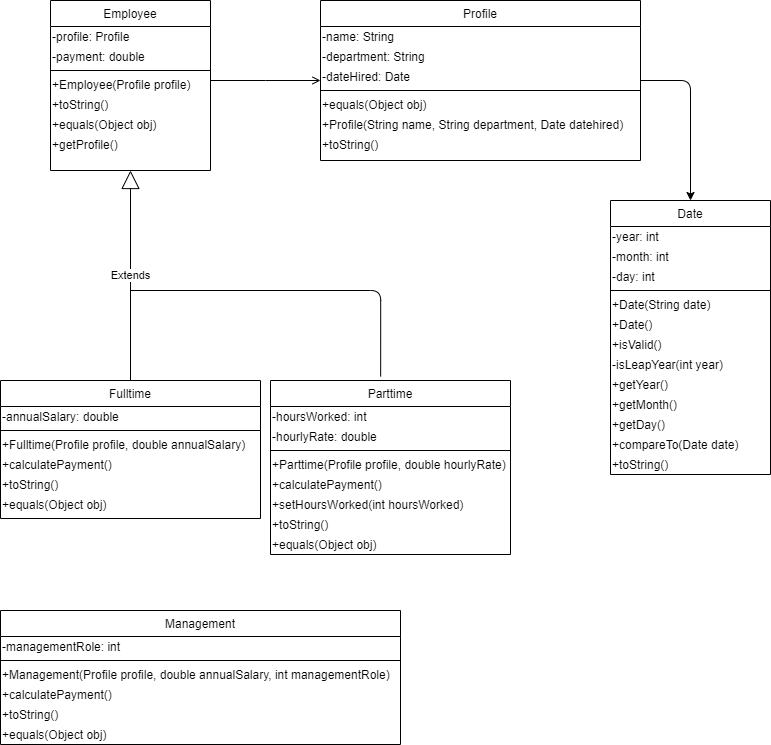

The diagram above was exported from draw.io. Its source (the exported page's mxGraphModel, read from the mxfile embedded in the PNG):
<mxGraphModel dx="593" dy="825" grid="1" gridSize="10" guides="1" tooltips="1" connect="1" arrows="1" fold="1" page="1" pageScale="1" pageWidth="827" pageHeight="1169" math="0" shadow="0">
  <root>
    <mxCell id="WIyWlLk6GJQsqaUBKTNV-0" />
    <mxCell id="WIyWlLk6GJQsqaUBKTNV-1" parent="WIyWlLk6GJQsqaUBKTNV-0" />
    <mxCell id="zkfFHV4jXpPFQw0GAbJ--0" value="Employee" style="swimlane;fontStyle=0;align=center;verticalAlign=top;childLayout=stackLayout;horizontal=1;startSize=26;horizontalStack=0;resizeParent=1;resizeLast=0;collapsible=1;marginBottom=0;rounded=0;shadow=0;strokeWidth=1;" parent="WIyWlLk6GJQsqaUBKTNV-1" vertex="1">
      <mxGeometry x="60" y="120" width="160" height="170" as="geometry">
        <mxRectangle x="230" y="140" width="160" height="26" as="alternateBounds" />
      </mxGeometry>
    </mxCell>
    <mxCell id="M04VzhdwVgmFu8zObKkN-13" value="&lt;span&gt;-profile: Profile&lt;/span&gt;" style="text;html=1;align=left;verticalAlign=middle;resizable=0;points=[];autosize=1;" vertex="1" parent="zkfFHV4jXpPFQw0GAbJ--0">
      <mxGeometry y="26" width="160" height="20" as="geometry" />
    </mxCell>
    <mxCell id="M04VzhdwVgmFu8zObKkN-14" value="&lt;span&gt;-payment: double&lt;/span&gt;" style="text;html=1;align=left;verticalAlign=middle;resizable=0;points=[];autosize=1;" vertex="1" parent="zkfFHV4jXpPFQw0GAbJ--0">
      <mxGeometry y="46" width="160" height="20" as="geometry" />
    </mxCell>
    <mxCell id="zkfFHV4jXpPFQw0GAbJ--4" value="" style="line;html=1;strokeWidth=1;align=left;verticalAlign=middle;spacingTop=-1;spacingLeft=3;spacingRight=3;rotatable=0;labelPosition=right;points=[];portConstraint=eastwest;" parent="zkfFHV4jXpPFQw0GAbJ--0" vertex="1">
      <mxGeometry y="66" width="160" height="8" as="geometry" />
    </mxCell>
    <mxCell id="M04VzhdwVgmFu8zObKkN-1" value="+Employee(Profile profile)" style="text;html=1;align=left;verticalAlign=middle;resizable=0;points=[];autosize=1;" vertex="1" parent="zkfFHV4jXpPFQw0GAbJ--0">
      <mxGeometry y="74" width="160" height="20" as="geometry" />
    </mxCell>
    <mxCell id="M04VzhdwVgmFu8zObKkN-3" value="+toString()" style="text;html=1;align=left;verticalAlign=middle;resizable=0;points=[];autosize=1;" vertex="1" parent="zkfFHV4jXpPFQw0GAbJ--0">
      <mxGeometry y="94" width="160" height="20" as="geometry" />
    </mxCell>
    <mxCell id="M04VzhdwVgmFu8zObKkN-4" value="+equals(Object obj)" style="text;html=1;align=left;verticalAlign=middle;resizable=0;points=[];autosize=1;" vertex="1" parent="zkfFHV4jXpPFQw0GAbJ--0">
      <mxGeometry y="114" width="160" height="20" as="geometry" />
    </mxCell>
    <mxCell id="M04VzhdwVgmFu8zObKkN-5" value="+getProfile()" style="text;html=1;align=left;verticalAlign=middle;resizable=0;points=[];autosize=1;" vertex="1" parent="zkfFHV4jXpPFQw0GAbJ--0">
      <mxGeometry y="134" width="160" height="20" as="geometry" />
    </mxCell>
    <mxCell id="zkfFHV4jXpPFQw0GAbJ--6" value="Fulltime" style="swimlane;fontStyle=0;align=center;verticalAlign=top;childLayout=stackLayout;horizontal=1;startSize=26;horizontalStack=0;resizeParent=1;resizeLast=0;collapsible=1;marginBottom=0;rounded=0;shadow=0;strokeWidth=1;" parent="WIyWlLk6GJQsqaUBKTNV-1" vertex="1">
      <mxGeometry x="10" y="500" width="260" height="138" as="geometry">
        <mxRectangle x="130" y="380" width="160" height="26" as="alternateBounds" />
      </mxGeometry>
    </mxCell>
    <mxCell id="M04VzhdwVgmFu8zObKkN-15" value="-annualSalary: double" style="text;html=1;align=left;verticalAlign=middle;resizable=0;points=[];autosize=1;" vertex="1" parent="zkfFHV4jXpPFQw0GAbJ--6">
      <mxGeometry y="26" width="260" height="20" as="geometry" />
    </mxCell>
    <mxCell id="zkfFHV4jXpPFQw0GAbJ--9" value="" style="line;html=1;strokeWidth=1;align=left;verticalAlign=middle;spacingTop=-1;spacingLeft=3;spacingRight=3;rotatable=0;labelPosition=right;points=[];portConstraint=eastwest;" parent="zkfFHV4jXpPFQw0GAbJ--6" vertex="1">
      <mxGeometry y="46" width="260" height="8" as="geometry" />
    </mxCell>
    <mxCell id="M04VzhdwVgmFu8zObKkN-21" value="+Fulltime(Profile profile, double annualSalary)" style="text;html=1;align=left;verticalAlign=middle;resizable=0;points=[];autosize=1;" vertex="1" parent="zkfFHV4jXpPFQw0GAbJ--6">
      <mxGeometry y="54" width="260" height="20" as="geometry" />
    </mxCell>
    <mxCell id="M04VzhdwVgmFu8zObKkN-16" value="+calculatePayment()" style="text;html=1;align=left;verticalAlign=middle;resizable=0;points=[];autosize=1;" vertex="1" parent="zkfFHV4jXpPFQw0GAbJ--6">
      <mxGeometry y="74" width="260" height="20" as="geometry" />
    </mxCell>
    <mxCell id="M04VzhdwVgmFu8zObKkN-17" value="+toString()" style="text;html=1;align=left;verticalAlign=middle;resizable=0;points=[];autosize=1;" vertex="1" parent="zkfFHV4jXpPFQw0GAbJ--6">
      <mxGeometry y="94" width="260" height="20" as="geometry" />
    </mxCell>
    <mxCell id="M04VzhdwVgmFu8zObKkN-18" value="+equals(Object obj)" style="text;html=1;align=left;verticalAlign=middle;resizable=0;points=[];autosize=1;" vertex="1" parent="zkfFHV4jXpPFQw0GAbJ--6">
      <mxGeometry y="114" width="260" height="20" as="geometry" />
    </mxCell>
    <mxCell id="zkfFHV4jXpPFQw0GAbJ--13" value="Parttime" style="swimlane;fontStyle=0;align=center;verticalAlign=top;childLayout=stackLayout;horizontal=1;startSize=26;horizontalStack=0;resizeParent=1;resizeLast=0;collapsible=1;marginBottom=0;rounded=0;shadow=0;strokeWidth=1;" parent="WIyWlLk6GJQsqaUBKTNV-1" vertex="1">
      <mxGeometry x="280" y="500" width="240" height="174" as="geometry">
        <mxRectangle x="340" y="380" width="170" height="26" as="alternateBounds" />
      </mxGeometry>
    </mxCell>
    <mxCell id="M04VzhdwVgmFu8zObKkN-19" value="-hoursWorked: int" style="text;html=1;align=left;verticalAlign=middle;resizable=0;points=[];autosize=1;" vertex="1" parent="zkfFHV4jXpPFQw0GAbJ--13">
      <mxGeometry y="26" width="240" height="20" as="geometry" />
    </mxCell>
    <mxCell id="M04VzhdwVgmFu8zObKkN-20" value="-hourlyRate: double" style="text;html=1;align=left;verticalAlign=middle;resizable=0;points=[];autosize=1;" vertex="1" parent="zkfFHV4jXpPFQw0GAbJ--13">
      <mxGeometry y="46" width="240" height="20" as="geometry" />
    </mxCell>
    <mxCell id="zkfFHV4jXpPFQw0GAbJ--15" value="" style="line;html=1;strokeWidth=1;align=left;verticalAlign=middle;spacingTop=-1;spacingLeft=3;spacingRight=3;rotatable=0;labelPosition=right;points=[];portConstraint=eastwest;" parent="zkfFHV4jXpPFQw0GAbJ--13" vertex="1">
      <mxGeometry y="66" width="240" height="8" as="geometry" />
    </mxCell>
    <mxCell id="M04VzhdwVgmFu8zObKkN-22" value="+Parttime(Profile profile, double hourlyRate)" style="text;html=1;align=left;verticalAlign=middle;resizable=0;points=[];autosize=1;" vertex="1" parent="zkfFHV4jXpPFQw0GAbJ--13">
      <mxGeometry y="74" width="240" height="20" as="geometry" />
    </mxCell>
    <mxCell id="M04VzhdwVgmFu8zObKkN-23" value="+calculatePayment()" style="text;html=1;align=left;verticalAlign=middle;resizable=0;points=[];autosize=1;" vertex="1" parent="zkfFHV4jXpPFQw0GAbJ--13">
      <mxGeometry y="94" width="240" height="20" as="geometry" />
    </mxCell>
    <mxCell id="M04VzhdwVgmFu8zObKkN-24" value="+setHoursWorked(int hoursWorked)" style="text;html=1;align=left;verticalAlign=middle;resizable=0;points=[];autosize=1;" vertex="1" parent="zkfFHV4jXpPFQw0GAbJ--13">
      <mxGeometry y="114" width="240" height="20" as="geometry" />
    </mxCell>
    <mxCell id="M04VzhdwVgmFu8zObKkN-25" value="+toString()" style="text;html=1;align=left;verticalAlign=middle;resizable=0;points=[];autosize=1;" vertex="1" parent="zkfFHV4jXpPFQw0GAbJ--13">
      <mxGeometry y="134" width="240" height="20" as="geometry" />
    </mxCell>
    <mxCell id="M04VzhdwVgmFu8zObKkN-26" value="+equals(Object obj)" style="text;html=1;align=left;verticalAlign=middle;resizable=0;points=[];autosize=1;" vertex="1" parent="zkfFHV4jXpPFQw0GAbJ--13">
      <mxGeometry y="154" width="240" height="20" as="geometry" />
    </mxCell>
    <mxCell id="zkfFHV4jXpPFQw0GAbJ--17" value="Profile" style="swimlane;fontStyle=0;align=center;verticalAlign=top;childLayout=stackLayout;horizontal=1;startSize=26;horizontalStack=0;resizeParent=1;resizeLast=0;collapsible=1;marginBottom=0;rounded=0;shadow=0;strokeWidth=1;" parent="WIyWlLk6GJQsqaUBKTNV-1" vertex="1">
      <mxGeometry x="330" y="120" width="320" height="160" as="geometry">
        <mxRectangle x="550" y="140" width="160" height="26" as="alternateBounds" />
      </mxGeometry>
    </mxCell>
    <mxCell id="M04VzhdwVgmFu8zObKkN-10" value="&lt;span style=&quot;&quot;&gt;-name: String&lt;/span&gt;" style="text;html=1;align=left;verticalAlign=middle;resizable=0;points=[];autosize=1;" vertex="1" parent="zkfFHV4jXpPFQw0GAbJ--17">
      <mxGeometry y="26" width="320" height="20" as="geometry" />
    </mxCell>
    <mxCell id="M04VzhdwVgmFu8zObKkN-11" value="&lt;span style=&quot;&quot;&gt;-department: String&lt;/span&gt;" style="text;html=1;align=left;verticalAlign=middle;resizable=0;points=[];autosize=1;" vertex="1" parent="zkfFHV4jXpPFQw0GAbJ--17">
      <mxGeometry y="46" width="320" height="20" as="geometry" />
    </mxCell>
    <mxCell id="M04VzhdwVgmFu8zObKkN-12" value="&lt;span style=&quot;&quot;&gt;-dateHired: Date&lt;/span&gt;" style="text;html=1;align=left;verticalAlign=middle;resizable=0;points=[];autosize=1;" vertex="1" parent="zkfFHV4jXpPFQw0GAbJ--17">
      <mxGeometry y="66" width="320" height="20" as="geometry" />
    </mxCell>
    <mxCell id="zkfFHV4jXpPFQw0GAbJ--23" value="" style="line;html=1;strokeWidth=1;align=left;verticalAlign=middle;spacingTop=-1;spacingLeft=3;spacingRight=3;rotatable=0;labelPosition=right;points=[];portConstraint=eastwest;" parent="zkfFHV4jXpPFQw0GAbJ--17" vertex="1">
      <mxGeometry y="86" width="320" height="8" as="geometry" />
    </mxCell>
    <mxCell id="M04VzhdwVgmFu8zObKkN-6" value="+equals(Object obj)" style="text;html=1;align=left;verticalAlign=middle;resizable=0;points=[];autosize=1;" vertex="1" parent="zkfFHV4jXpPFQw0GAbJ--17">
      <mxGeometry y="94" width="320" height="20" as="geometry" />
    </mxCell>
    <mxCell id="M04VzhdwVgmFu8zObKkN-8" value="&lt;span style=&quot;&quot;&gt;+Profile(String name, String department, Date datehired)&lt;/span&gt;" style="text;html=1;align=left;verticalAlign=middle;resizable=0;points=[];autosize=1;" vertex="1" parent="zkfFHV4jXpPFQw0GAbJ--17">
      <mxGeometry y="114" width="320" height="20" as="geometry" />
    </mxCell>
    <mxCell id="M04VzhdwVgmFu8zObKkN-9" value="&lt;span style=&quot;&quot;&gt;+toString()&lt;/span&gt;" style="text;html=1;align=left;verticalAlign=middle;resizable=0;points=[];autosize=1;" vertex="1" parent="zkfFHV4jXpPFQw0GAbJ--17">
      <mxGeometry y="134" width="320" height="20" as="geometry" />
    </mxCell>
    <mxCell id="zkfFHV4jXpPFQw0GAbJ--26" value="" style="endArrow=open;shadow=0;strokeWidth=1;rounded=0;endFill=1;edgeStyle=elbowEdgeStyle;elbow=vertical;" parent="WIyWlLk6GJQsqaUBKTNV-1" source="zkfFHV4jXpPFQw0GAbJ--0" target="zkfFHV4jXpPFQw0GAbJ--17" edge="1">
      <mxGeometry x="0.5" y="41" relative="1" as="geometry">
        <mxPoint x="380" y="192" as="sourcePoint" />
        <mxPoint x="540" y="192" as="targetPoint" />
        <mxPoint x="-40" y="32" as="offset" />
      </mxGeometry>
    </mxCell>
    <mxCell id="M04VzhdwVgmFu8zObKkN-31" value="Date" style="swimlane;fontStyle=0;align=center;verticalAlign=top;childLayout=stackLayout;horizontal=1;startSize=26;horizontalStack=0;resizeParent=1;resizeParentMax=0;resizeLast=0;collapsible=1;marginBottom=0;html=0;" vertex="1" parent="WIyWlLk6GJQsqaUBKTNV-1">
      <mxGeometry x="620" y="320" width="160" height="274" as="geometry" />
    </mxCell>
    <mxCell id="M04VzhdwVgmFu8zObKkN-35" value="-year: int" style="text;html=1;align=left;verticalAlign=middle;resizable=0;points=[];autosize=1;" vertex="1" parent="M04VzhdwVgmFu8zObKkN-31">
      <mxGeometry y="26" width="160" height="20" as="geometry" />
    </mxCell>
    <mxCell id="M04VzhdwVgmFu8zObKkN-36" value="-month: int" style="text;html=1;align=left;verticalAlign=middle;resizable=0;points=[];autosize=1;" vertex="1" parent="M04VzhdwVgmFu8zObKkN-31">
      <mxGeometry y="46" width="160" height="20" as="geometry" />
    </mxCell>
    <mxCell id="M04VzhdwVgmFu8zObKkN-37" value="-day: int" style="text;html=1;align=left;verticalAlign=middle;resizable=0;points=[];autosize=1;" vertex="1" parent="M04VzhdwVgmFu8zObKkN-31">
      <mxGeometry y="66" width="160" height="20" as="geometry" />
    </mxCell>
    <mxCell id="M04VzhdwVgmFu8zObKkN-33" value="" style="line;strokeWidth=1;fillColor=none;align=left;verticalAlign=middle;spacingTop=-1;spacingLeft=3;spacingRight=3;rotatable=0;labelPosition=right;points=[];portConstraint=eastwest;" vertex="1" parent="M04VzhdwVgmFu8zObKkN-31">
      <mxGeometry y="86" width="160" height="8" as="geometry" />
    </mxCell>
    <mxCell id="M04VzhdwVgmFu8zObKkN-38" value="+Date(String date)" style="text;html=1;align=left;verticalAlign=middle;resizable=0;points=[];autosize=1;" vertex="1" parent="M04VzhdwVgmFu8zObKkN-31">
      <mxGeometry y="94" width="160" height="20" as="geometry" />
    </mxCell>
    <mxCell id="M04VzhdwVgmFu8zObKkN-39" value="+Date()" style="text;html=1;align=left;verticalAlign=middle;resizable=0;points=[];autosize=1;" vertex="1" parent="M04VzhdwVgmFu8zObKkN-31">
      <mxGeometry y="114" width="160" height="20" as="geometry" />
    </mxCell>
    <mxCell id="M04VzhdwVgmFu8zObKkN-40" value="+isValid()" style="text;html=1;align=left;verticalAlign=middle;resizable=0;points=[];autosize=1;" vertex="1" parent="M04VzhdwVgmFu8zObKkN-31">
      <mxGeometry y="134" width="160" height="20" as="geometry" />
    </mxCell>
    <mxCell id="M04VzhdwVgmFu8zObKkN-41" value="-isLeapYear(int year)" style="text;html=1;align=left;verticalAlign=middle;resizable=0;points=[];autosize=1;" vertex="1" parent="M04VzhdwVgmFu8zObKkN-31">
      <mxGeometry y="154" width="160" height="20" as="geometry" />
    </mxCell>
    <mxCell id="M04VzhdwVgmFu8zObKkN-42" value="+getYear()" style="text;html=1;align=left;verticalAlign=middle;resizable=0;points=[];autosize=1;" vertex="1" parent="M04VzhdwVgmFu8zObKkN-31">
      <mxGeometry y="174" width="160" height="20" as="geometry" />
    </mxCell>
    <mxCell id="M04VzhdwVgmFu8zObKkN-43" value="+getMonth()" style="text;html=1;align=left;verticalAlign=middle;resizable=0;points=[];autosize=1;" vertex="1" parent="M04VzhdwVgmFu8zObKkN-31">
      <mxGeometry y="194" width="160" height="20" as="geometry" />
    </mxCell>
    <mxCell id="M04VzhdwVgmFu8zObKkN-44" value="+getDay()" style="text;html=1;align=left;verticalAlign=middle;resizable=0;points=[];autosize=1;" vertex="1" parent="M04VzhdwVgmFu8zObKkN-31">
      <mxGeometry y="214" width="160" height="20" as="geometry" />
    </mxCell>
    <mxCell id="M04VzhdwVgmFu8zObKkN-45" value="+compareTo(Date date)" style="text;html=1;align=left;verticalAlign=middle;resizable=0;points=[];autosize=1;" vertex="1" parent="M04VzhdwVgmFu8zObKkN-31">
      <mxGeometry y="234" width="160" height="20" as="geometry" />
    </mxCell>
    <mxCell id="M04VzhdwVgmFu8zObKkN-46" value="+toString()" style="text;html=1;align=left;verticalAlign=middle;resizable=0;points=[];autosize=1;" vertex="1" parent="M04VzhdwVgmFu8zObKkN-31">
      <mxGeometry y="254" width="160" height="20" as="geometry" />
    </mxCell>
    <mxCell id="M04VzhdwVgmFu8zObKkN-48" value="Management" style="swimlane;fontStyle=0;align=center;verticalAlign=top;childLayout=stackLayout;horizontal=1;startSize=26;horizontalStack=0;resizeParent=1;resizeParentMax=0;resizeLast=0;collapsible=1;marginBottom=0;html=0;" vertex="1" parent="WIyWlLk6GJQsqaUBKTNV-1">
      <mxGeometry x="10" y="730" width="400" height="134" as="geometry" />
    </mxCell>
    <mxCell id="M04VzhdwVgmFu8zObKkN-52" value="-managementRole: int" style="text;html=1;align=left;verticalAlign=middle;resizable=0;points=[];autosize=1;" vertex="1" parent="M04VzhdwVgmFu8zObKkN-48">
      <mxGeometry y="26" width="400" height="20" as="geometry" />
    </mxCell>
    <mxCell id="M04VzhdwVgmFu8zObKkN-50" value="" style="line;strokeWidth=1;fillColor=none;align=left;verticalAlign=middle;spacingTop=-1;spacingLeft=3;spacingRight=3;rotatable=0;labelPosition=right;points=[];portConstraint=eastwest;" vertex="1" parent="M04VzhdwVgmFu8zObKkN-48">
      <mxGeometry y="46" width="400" height="8" as="geometry" />
    </mxCell>
    <mxCell id="M04VzhdwVgmFu8zObKkN-53" value="+Management(Profile profile, double annualSalary, int managementRole)" style="text;html=1;align=left;verticalAlign=middle;resizable=0;points=[];autosize=1;" vertex="1" parent="M04VzhdwVgmFu8zObKkN-48">
      <mxGeometry y="54" width="400" height="20" as="geometry" />
    </mxCell>
    <mxCell id="M04VzhdwVgmFu8zObKkN-54" value="+calculatePayment()" style="text;html=1;align=left;verticalAlign=middle;resizable=0;points=[];autosize=1;" vertex="1" parent="M04VzhdwVgmFu8zObKkN-48">
      <mxGeometry y="74" width="400" height="20" as="geometry" />
    </mxCell>
    <mxCell id="M04VzhdwVgmFu8zObKkN-55" value="+toString()" style="text;html=1;align=left;verticalAlign=middle;resizable=0;points=[];autosize=1;" vertex="1" parent="M04VzhdwVgmFu8zObKkN-48">
      <mxGeometry y="94" width="400" height="20" as="geometry" />
    </mxCell>
    <mxCell id="M04VzhdwVgmFu8zObKkN-56" value="+equals(Object obj)" style="text;html=1;align=left;verticalAlign=middle;resizable=0;points=[];autosize=1;" vertex="1" parent="M04VzhdwVgmFu8zObKkN-48">
      <mxGeometry y="114" width="400" height="20" as="geometry" />
    </mxCell>
    <mxCell id="M04VzhdwVgmFu8zObKkN-59" value="" style="edgeStyle=segmentEdgeStyle;endArrow=classic;html=1;" edge="1" parent="WIyWlLk6GJQsqaUBKTNV-1">
      <mxGeometry width="50" height="50" relative="1" as="geometry">
        <mxPoint x="650" y="200" as="sourcePoint" />
        <mxPoint x="700" y="320" as="targetPoint" />
        <Array as="points">
          <mxPoint x="700" y="200" />
        </Array>
      </mxGeometry>
    </mxCell>
    <mxCell id="M04VzhdwVgmFu8zObKkN-62" value="Extends" style="endArrow=block;endSize=16;endFill=0;html=1;entryX=0.5;entryY=1;entryDx=0;entryDy=0;exitX=0.5;exitY=0;exitDx=0;exitDy=0;" edge="1" parent="WIyWlLk6GJQsqaUBKTNV-1" source="zkfFHV4jXpPFQw0GAbJ--6" target="zkfFHV4jXpPFQw0GAbJ--0">
      <mxGeometry width="160" relative="1" as="geometry">
        <mxPoint x="50" y="390" as="sourcePoint" />
        <mxPoint x="210" y="390" as="targetPoint" />
      </mxGeometry>
    </mxCell>
    <mxCell id="M04VzhdwVgmFu8zObKkN-66" value="" style="edgeStyle=segmentEdgeStyle;endArrow=none;html=1;exitX=0.459;exitY=-0.023;exitDx=0;exitDy=0;exitPerimeter=0;endFill=0;" edge="1" parent="WIyWlLk6GJQsqaUBKTNV-1" source="zkfFHV4jXpPFQw0GAbJ--13">
      <mxGeometry width="50" height="50" relative="1" as="geometry">
        <mxPoint x="340" y="450" as="sourcePoint" />
        <mxPoint x="140" y="410" as="targetPoint" />
        <Array as="points">
          <mxPoint x="390" y="410" />
        </Array>
      </mxGeometry>
    </mxCell>
  </root>
</mxGraphModel>